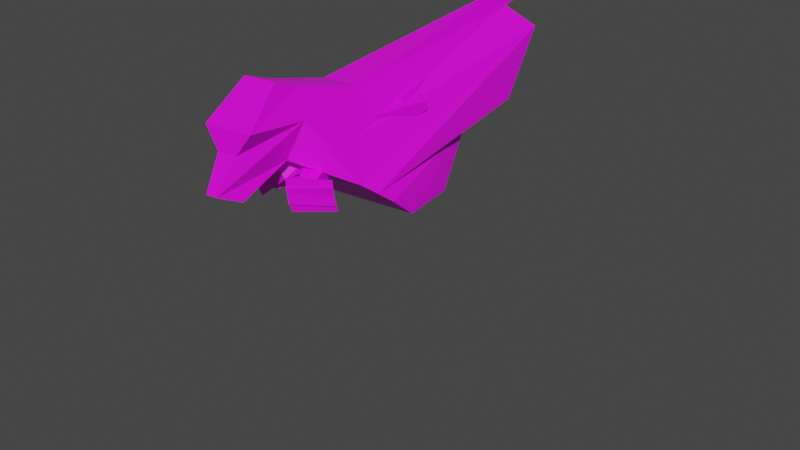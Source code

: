 # Source: dog_scary.blend  (saved by Blender 3.6.11; exported with 4.5.12 LTS)
import bpy
from mathutils import Matrix  # noqa: F401  (used for matrix-valued properties, if any)

bpy.ops.wm.read_factory_settings(use_empty=True)
scene = bpy.context.scene
scene.name = 'Scene'

# ---- collections
col_collection = bpy.data.collections.new('Collection'); scene.collection.children.link(col_collection)

# ---- images (referenced by path relative to the original .blend; pixels are not part of the script)
import os
ASSET_DIR = os.environ.get("B2B_ASSET_DIR", "")  # directory of the original .blend (textures are referenced by path, not embedded)
HERE = os.path.dirname(os.path.abspath(__file__))  # packed textures are extracted next to this script under _unpacked/

def load_image(name, relpath, width, height, colorspace="sRGB"):
    """Load a texture the original file referenced (path relative to the .blend, or extracted next to this script)."""
    p = next((c for c in (os.path.join(HERE, relpath), os.path.join(ASSET_DIR, relpath)) if relpath and os.path.exists(c)), "")
    if p:
        img = bpy.data.images.load(p, check_existing=True)
        img.name = name
    else:  # same state as the original file: an image datablock whose file is absent (Cycles renders it pink)
        img = bpy.data.images.new(name, width, height)
        img.source = "FILE"
        img.filepath = "//" + (relpath or name)
    img.colorspace_settings.name = colorspace
    return img
img_hand1 = load_image('hand1', '', 1024, 1024, 'sRGB')
img_hand2 = load_image('hand2', '', 1024, 1024, 'sRGB')
img_body = load_image('body', 'body.png', 1024, 1024, 'sRGB')
img_leg1 = load_image('leg1', '', 1024, 1024, 'sRGB')
img_leg2 = load_image('leg2', '', 1024, 1024, 'sRGB')

# ---- materials (node trees are filled in below, after node groups)
mat_hand1 = bpy.data.materials.new('hand1')
mat_hand1.use_transparent_shadow = False
mat_hand2 = bpy.data.materials.new('hand2')
mat_hand2.use_transparent_shadow = False
mat_body = bpy.data.materials.new('body')
mat_body.use_transparent_shadow = False
mat_leg1 = bpy.data.materials.new('Leg1')
mat_leg1.use_transparent_shadow = False
mat_leg2 = bpy.data.materials.new('leg2')
mat_leg2.use_transparent_shadow = False

# ---- material node trees
mat_hand1.use_nodes = True; mat_hand1.node_tree.nodes.clear()
_N = mat_hand1.node_tree.nodes; _L = mat_hand1.node_tree.links
n0 = _N.new('ShaderNodeBsdfPrincipled'); n0.name = 'Principled BSDF'; n0.location = (10, 300)
n0.distribution = 'GGX'
n0.subsurface_method = 'RANDOM_WALK_SKIN'
n0.inputs[3].default_value = 1.45
n0.inputs[27].default_value = (0.0, 0.0, 0.0, 1.0)
n0.inputs[28].default_value = 1.0
n1 = _N.new('ShaderNodeOutputMaterial'); n1.name = 'Material Output'; n1.location = (300, 300)
n2 = _N.new('ShaderNodeTexImage'); n2.name = 'Image Texture'; n2.location = (-705, 177)
n2.image = img_hand1
_L.new(n0.outputs[0], n1.inputs[0])
_L.new(n2.outputs[0], n0.inputs[0])
n1.is_active_output = True
mat_hand2.use_nodes = True; mat_hand2.node_tree.nodes.clear()
_N = mat_hand2.node_tree.nodes; _L = mat_hand2.node_tree.links
n0 = _N.new('ShaderNodeBsdfPrincipled'); n0.name = 'Principled BSDF'; n0.location = (10, 300)
n0.distribution = 'GGX'
n0.subsurface_method = 'RANDOM_WALK_SKIN'
n0.inputs[3].default_value = 1.45
n0.inputs[27].default_value = (0.0, 0.0, 0.0, 1.0)
n0.inputs[28].default_value = 1.0
n1 = _N.new('ShaderNodeOutputMaterial'); n1.name = 'Material Output'; n1.location = (300, 300)
n2 = _N.new('ShaderNodeTexImage'); n2.name = 'Image Texture'; n2.location = (-549, 234)
n2.image = img_hand2
_L.new(n0.outputs[0], n1.inputs[0])
_L.new(n2.outputs[0], n0.inputs[0])
n1.is_active_output = True
mat_body.use_nodes = True; mat_body.node_tree.nodes.clear()
_N = mat_body.node_tree.nodes; _L = mat_body.node_tree.links
n0 = _N.new('ShaderNodeBsdfPrincipled'); n0.name = 'Principled BSDF'; n0.location = (10, 300)
n0.distribution = 'GGX'
n0.subsurface_method = 'RANDOM_WALK_SKIN'
n0.inputs[3].default_value = 1.45
n0.inputs[27].default_value = (0.0, 0.0, 0.0, 1.0)
n0.inputs[28].default_value = 1.0
n1 = _N.new('ShaderNodeOutputMaterial'); n1.name = 'Material Output'; n1.location = (300, 300)
n2 = _N.new('ShaderNodeTexImage'); n2.name = 'Image Texture'; n2.location = (-404, 247)
n2.image = img_body
_L.new(n0.outputs[0], n1.inputs[0])
_L.new(n2.outputs[0], n0.inputs[0])
n1.is_active_output = True
mat_leg1.use_nodes = True; mat_leg1.node_tree.nodes.clear()
_N = mat_leg1.node_tree.nodes; _L = mat_leg1.node_tree.links
n0 = _N.new('ShaderNodeBsdfPrincipled'); n0.name = 'Principled BSDF'; n0.location = (10, 300)
n0.distribution = 'GGX'
n0.subsurface_method = 'RANDOM_WALK_SKIN'
n0.inputs[3].default_value = 1.45
n0.inputs[27].default_value = (0.0, 0.0, 0.0, 1.0)
n0.inputs[28].default_value = 1.0
n1 = _N.new('ShaderNodeOutputMaterial'); n1.name = 'Material Output'; n1.location = (300, 300)
n2 = _N.new('ShaderNodeTexImage'); n2.name = 'Image Texture'; n2.location = (-373, 118)
n2.image = img_leg1
_L.new(n0.outputs[0], n1.inputs[0])
_L.new(n2.outputs[0], n0.inputs[0])
n1.is_active_output = True
mat_leg2.use_nodes = True; mat_leg2.node_tree.nodes.clear()
_N = mat_leg2.node_tree.nodes; _L = mat_leg2.node_tree.links
n0 = _N.new('ShaderNodeBsdfPrincipled'); n0.name = 'Principled BSDF'; n0.location = (10, 300)
n0.distribution = 'GGX'
n0.subsurface_method = 'RANDOM_WALK_SKIN'
n0.inputs[3].default_value = 1.45
n0.inputs[27].default_value = (0.0, 0.0, 0.0, 1.0)
n0.inputs[28].default_value = 1.0
n1 = _N.new('ShaderNodeOutputMaterial'); n1.name = 'Material Output'; n1.location = (300, 300)
n2 = _N.new('ShaderNodeTexImage'); n2.name = 'Image Texture'; n2.location = (-577, 185)
n2.image = img_leg2
_L.new(n0.outputs[0], n1.inputs[0])
_L.new(n2.outputs[0], n0.inputs[0])
n1.is_active_output = True

# ---- world
world_world = bpy.data.worlds.new('World'); scene.world = world_world
world_world.use_nodes = True; world_world.node_tree.nodes.clear()
_N = world_world.node_tree.nodes; _L = world_world.node_tree.links
n0 = _N.new('ShaderNodeOutputWorld'); n0.name = 'World Output'; n0.location = (300, 300)
n1 = _N.new('ShaderNodeBackground'); n1.name = 'Background'; n1.location = (10, 300)
n1.inputs[0].default_value = (0.05088, 0.05088, 0.05088, 1.0)
_L.new(n1.outputs[0], n0.inputs[0])
n0.is_active_output = True
world_world.color = (0.05088, 0.05088, 0.05088)
world_world.use_sun_shadow = False
world_world.sun_shadow_jitter_overblur = 0.0

# ---- meshes
me_cube_001 = bpy.data.meshes.new('Cube.001')
me_cube_001.from_pydata([(-1.221, -0.9237, 0.1184), (-0.9376, -0.462, 0.8307), (-1.258, 0.1381, 0.08923), (-1.206, 0.2371, 0.6206), (1.251, -0.7009, -0.386), (1.18, -0.1776, 0.8034), (1.228, 0.2212, -0.4042), (1.022, 0.372, 0.6797), (-1.22, -0.8615, -0.8538), (-1.228, 0.6106, -0.8596), (0.1756, -0.8615, -1.117), (0.1571, 0.7058, -1.132)], [], [(0, 1, 3, 2), (2, 3, 7, 6), (6, 7, 5, 4), (4, 5, 1, 0), (2, 6, 11, 9), (7, 3, 1, 5), (9, 11, 10, 8), (0, 2, 9, 8), (6, 4, 10, 11), (4, 0, 8, 10)])
_uv = me_cube_001.uv_layers.new(name='UVMap')
_uv.uv.foreach_set('vector', [0.375, 0.0, 0.625, 0.0, 0.625, 0.25, 0.375, 0.25, 0.375, 0.25, 0.625, 0.25, 0.625, 0.5, 0.375, 0.5, 0.375, 0.5, 0.625, 0.5, 0.625, 0.75, 0.375, 0.75, 0.375, 0.75, 0.625, 0.75, 0.625, 1.0, 0.375, 1.0, 0.375, 0.25, 0.375, 0.5, 0.375, 0.5, 0.375, 0.25, 0.625, 0.5, 0.875, 0.5, 0.875, 0.75, 0.625, 0.75, 0.125, 0.5, 0.375, 0.5, 0.375, 0.75, 0.125, 0.75, 0.375, 0.0, 0.375, 0.25, 0.375, 0.25, 0.375, 0.0, 0.375, 0.5, 0.375, 0.75, 0.375, 0.75, 0.375, 0.5, 0.375, 0.75, 0.375, 1.0, 0.375, 1.0, 0.375, 0.75])
me_cube_001.materials.append(mat_hand1)
me_cube_001.update()
me_cube_002 = bpy.data.meshes.new('Cube.002')
me_cube_002.from_pydata([(-1.0, -0.3158, -0.9361), (-1.0, -0.7909, 0.8297), (-1.0, 0.5819, -0.929), (-1.0, 0.6579, 0.9219), (1.0, -0.3158, -0.9361), (1.0, -0.7909, 0.8297), (1.0, 0.5819, -0.929), (1.0, 0.6579, 0.9219), (-1.243, -0.2873, -1.439), (-1.243, 0.6104, -1.432), (0.2812, 0.03566, -1.757), (-0.09201, 0.6764, -1.733), (-2.337, -0.3876, -1.512), (-2.337, 0.631, -1.505), (-2.933, -0.8276, -1.765), (-2.933, 0.697, -1.742)], [], [(0, 1, 3, 2), (2, 3, 7, 6), (6, 7, 5, 4), (4, 5, 1, 0), (0, 2, 9, 8), (7, 3, 1, 5), (9, 11, 15, 13), (6, 4, 10, 11), (4, 0, 8, 10), (2, 6, 11, 9), (13, 15, 14, 12), (11, 10, 14, 15), (8, 9, 13, 12), (10, 8, 12, 14)])
_uv = me_cube_002.uv_layers.new(name='UVMap')
_uv.uv.foreach_set('vector', [0.375, 0.0, 0.625, 0.0, 0.625, 0.25, 0.375, 0.25, 0.375, 0.25, 0.625, 0.25, 0.625, 0.5, 0.375, 0.5, 0.375, 0.5, 0.625, 0.5, 0.625, 0.75, 0.375, 0.75, 0.375, 0.75, 0.625, 0.75, 0.625, 1.0, 0.375, 1.0, 0.375, 0.0, 0.375, 0.25, 0.375, 0.25, 0.375, 0.0, 0.625, 0.5, 0.875, 0.5, 0.875, 0.75, 0.625, 0.75, 0.375, 0.25, 0.375, 0.5, 0.375, 0.5, 0.375, 0.25, 0.375, 0.5, 0.375, 0.75, 0.375, 0.75, 0.375, 0.5, 0.375, 0.75, 0.375, 1.0, 0.375, 1.0, 0.375, 0.75, 0.375, 0.25, 0.375, 0.5, 0.375, 0.5, 0.375, 0.25, 0.125, 0.5, 0.375, 0.5, 0.375, 0.75, 0.125, 0.75, 0.375, 0.5, 0.375, 0.75, 0.375, 0.75, 0.375, 0.5, 0.375, 0.0, 0.375, 0.25, 0.375, 0.25, 0.375, 0.0, 0.375, 0.75, 0.375, 1.0, 0.375, 1.0, 0.375, 0.75])
me_cube_002.materials.append(mat_hand2)
me_cube_002.update()
me_cube_003 = bpy.data.meshes.new('Cube.003')
me_cube_003.from_pydata([(-1.252, -1.396, -0.4081), (-0.8631, -0.5491, 1.351), (1.115, -0.7854, 0.03424), (0.8538, -0.1035, 1.144), (-0.8927, -1.619, -1.822), (-0.3896, -1.202, -2.234), (-1.072, -1.703, -1.115), (0.06602, -0.8309, -1.243), (0.579, -1.0, -1.261), (-1.162, -1.582, -0.7616), (-1.057, -1.0, 0.4717), (1.01, -0.1434, 0.708), (1.532, -0.1484, 0.7334), (1.514, -0.1484, 0.6753), (-1.571, -0.3507, 0.5804), (-1.338, -0.493, 2.091), (-1.441, -0.7354, 1.438), (-1.984, -0.2859, 0.258), (-2.147, -0.1709, 0.6546), (-1.888, -0.7204, 1.839), (-1.943, -0.2865, 1.331), (-1.543, -0.4795, 2.487), (-1.252, -1.192e-07, -0.4081), (-0.8631, 0.0, 1.351), (1.115, -1.192e-07, 0.03424), (0.8538, 0.0, 1.144), (-0.8927, 0.0, -1.822), (-0.3896, 0.0, -2.234), (0.06602, -1.192e-07, -1.243), (-1.072, 0.0, -1.115), (-1.162, 0.0, -0.7616), (0.579, -1.192e-07, -1.261), (1.01, -1.788e-07, 0.708), (1.532, 2.086e-07, 0.7334), (1.514, 2.086e-07, 0.6753), (-1.571, -1.192e-07, 0.5804), (-1.984, 5.96e-08, 0.258), (-2.147, 1.788e-07, 0.6546), (-1.888, 5.96e-08, 1.839), (-1.943, 2.384e-07, 1.331), (-1.543, 0.0, 2.487), (-1.338, 0.0005865, 2.091)], [], [(1, 23, 41, 15), (25, 3, 12, 33), (11, 3, 1, 10), (7, 6, 4, 5), (25, 23, 1, 3), (26, 27, 5, 4), (28, 7, 5, 27), (31, 8, 7, 28), (8, 9, 6, 7), (2, 0, 9, 8), (24, 2, 8, 31), (2, 11, 10, 0), (24, 32, 11, 2), (34, 33, 12, 13), (3, 11, 13, 12), (35, 14, 17, 36), (22, 0, 14, 35), (0, 10, 16, 14), (10, 1, 15, 16), (14, 16, 18, 17), (18, 16, 19, 20), (38, 19, 21, 40), (37, 18, 20, 39), (15, 41, 40, 21), (19, 16, 15, 21), (19, 38, 39, 20), (17, 18, 37, 36), (11, 32, 34, 13), (0, 22, 30, 9), (9, 30, 29, 6), (6, 29, 26, 4)])
_uv = me_cube_003.uv_layers.new(name='UVMap')
_uv.uv.foreach_set('vector', [0.3783, 0.7943, 0.4003, 0.928, 0.209, 0.9737, 0.2026, 0.8743, 0.8003, 0.9371, 0.8026, 0.9128, 0.9569, 0.9332, 0.9849, 0.9669, 0.9134, 0.8328, 0.8026, 0.9128, 0.3783, 0.7943, 0.4042, 0.552, 0.786, 0.3318, 0.5952, 0.2853, 0.6287, 0.239, 0.6709, 0.2063, 0.8003, 0.9371, 0.4003, 0.928, 0.3783, 0.7943, 0.8026, 0.9128, 0.5544, 9.856e-05, 0.7356, 0.01373, 0.6709, 0.2063, 0.6287, 0.239, 0.9334, 0.2226, 0.786, 0.3318, 0.6709, 0.2063, 0.7356, 0.01373, 0.9999, 0.3221, 0.8176, 0.3996, 0.786, 0.3318, 0.9334, 0.2226, 0.8176, 0.3996, 0.5629, 0.3229, 0.5952, 0.2853, 0.786, 0.3318, 0.8478, 0.605, 0.5094, 0.3734, 0.5629, 0.3229, 0.8176, 0.3996, 0.9944, 0.6402, 0.8478, 0.605, 0.8176, 0.3996, 0.9999, 0.3221, 0.8478, 0.605, 0.9134, 0.8328, 0.4042, 0.552, 0.5094, 0.3734, 0.9944, 0.6402, 0.9567, 0.8295, 0.9134, 0.8328, 0.8478, 0.605, 0.9999, 0.9462, 0.9849, 0.9669, 0.9569, 0.9332, 0.9638, 0.9272, 0.8026, 0.9128, 0.9134, 0.8328, 0.9638, 0.9272, 0.9569, 0.9332, 0.1132, 0.4071, 0.171, 0.4989, 0.05503, 0.4969, 0.0107, 0.4693, 0.2926, 0.2053, 0.5094, 0.3734, 0.171, 0.4989, 0.1132, 0.4071, 0.5094, 0.3734, 0.4042, 0.552, 0.2376, 0.7412, 0.171, 0.4989, 0.4042, 0.552, 0.3783, 0.7943, 0.2026, 0.8743, 0.2376, 0.7412, 0.171, 0.4989, 0.2376, 0.7412, 0.03499, 0.5573, 0.05503, 0.4969, 0.03499, 0.5573, 0.2376, 0.7412, 0.1473, 0.8064, 0.07768, 0.7061, 0.01956, 0.8328, 0.1473, 0.8064, 0.1452, 0.8894, 0.1096, 0.9553, 9.869e-05, 0.5566, 0.03499, 0.5573, 0.07768, 0.7061, 0.01083, 0.7119, 0.2026, 0.8743, 0.209, 0.9737, 0.1096, 0.9553, 0.1452, 0.8894, 0.1473, 0.8064, 0.2376, 0.7412, 0.2026, 0.8743, 0.1452, 0.8894, 0.1473, 0.8064, 0.01956, 0.8328, 0.01083, 0.7119, 0.07768, 0.7061, 0.05503, 0.4969, 0.03499, 0.5573, 9.869e-05, 0.5566, 0.0107, 0.4693, 0.9134, 0.8328, 0.9567, 0.8295, 0.9999, 0.9462, 0.9638, 0.9272, 0.5094, 0.3734, 0.2926, 0.2053, 0.3409, 0.1429, 0.5629, 0.3229, 0.5629, 0.3229, 0.3409, 0.1429, 0.391, 0.08611, 0.5952, 0.2853, 0.5952, 0.2853, 0.391, 0.08611, 0.5544, 9.856e-05, 0.6287, 0.239])
me_cube_003.materials.append(mat_body)
me_cube_003.use_paint_bone_selection = False
me_cube_003.use_paint_mask = True
me_cube_003.update()
me_cube_004 = bpy.data.meshes.new('Cube.004')
me_cube_004.from_pydata([(-0.8626, -0.8356, -1.194), (-1.113, 0.4313, 0.3777), (-0.8626, 1.089, -1.194), (-1.113, 1.0, 0.3777), (1.178, -0.487, 0.9314), (0.7576, 0.6239, 1.663), (1.178, 2.466, 0.9314), (0.7576, 2.518, 1.663), (-0.5521, 0.08312, -1.638), (-0.5521, 0.9468, -1.638), (0.8325, 0.1364, -1.011), (0.8325, 1.55, -1.011)], [], [(0, 1, 3, 2), (2, 3, 7, 6), (6, 7, 5, 4), (4, 5, 1, 0), (2, 6, 11, 9), (7, 3, 1, 5), (9, 11, 10, 8), (0, 2, 9, 8), (6, 4, 10, 11), (4, 0, 8, 10)])
_uv = me_cube_004.uv_layers.new(name='UVMap')
_uv.uv.foreach_set('vector', [0.375, 0.0, 0.625, 0.0, 0.625, 0.25, 0.375, 0.25, 0.375, 0.25, 0.625, 0.25, 0.625, 0.5, 0.375, 0.5, 0.375, 0.5, 0.625, 0.5, 0.625, 0.75, 0.375, 0.75, 0.375, 0.75, 0.625, 0.75, 0.625, 1.0, 0.375, 1.0, 0.375, 0.25, 0.375, 0.5, 0.375, 0.5, 0.375, 0.25, 0.625, 0.5, 0.875, 0.5, 0.875, 0.75, 0.625, 0.75, 0.125, 0.5, 0.375, 0.5, 0.375, 0.75, 0.125, 0.75, 0.375, 0.0, 0.375, 0.25, 0.375, 0.25, 0.375, 0.0, 0.375, 0.5, 0.375, 0.75, 0.375, 0.75, 0.375, 0.5, 0.375, 0.75, 0.375, 1.0, 0.375, 1.0, 0.375, 0.75])
me_cube_004.materials.append(mat_leg1)
me_cube_004.update()
me_cube_005 = bpy.data.meshes.new('Cube.005')
me_cube_005.from_pydata([(0.423, -0.6875, -1.141), (-1.322, 0.02207, 1.395), (0.423, 0.5487, -1.141), (-1.322, 0.936, 1.395), (1.597, -1.0, -0.9122), (0.04842, 0.1162, 2.2), (1.597, 1.0, -0.9122), (0.04842, 1.531, 2.2), (0.778, -0.1954, -3.563), (0.778, 0.2842, -3.563), (1.337, -0.3332, -3.458), (1.337, 0.411, -3.458), (0.1101, -1.0, -4.086), (0.1101, 1.0, -4.086), (1.583, -1.0, -4.086), (1.583, 1.0, -4.086)], [], [(0, 1, 3, 2), (2, 3, 7, 6), (6, 7, 5, 4), (4, 5, 1, 0), (6, 4, 10, 11), (7, 3, 1, 5), (11, 10, 14, 15), (4, 0, 8, 10), (2, 6, 11, 9), (0, 2, 9, 8), (13, 15, 14, 12), (8, 9, 13, 12), (10, 8, 12, 14), (9, 11, 15, 13)])
_uv = me_cube_005.uv_layers.new(name='UVMap')
_uv.uv.foreach_set('vector', [0.375, 0.0, 0.625, 0.0, 0.625, 0.25, 0.375, 0.25, 0.375, 0.25, 0.625, 0.25, 0.625, 0.5, 0.375, 0.5, 0.375, 0.5, 0.625, 0.5, 0.625, 0.75, 0.375, 0.75, 0.375, 0.75, 0.625, 0.75, 0.625, 1.0, 0.375, 1.0, 0.375, 0.5, 0.375, 0.75, 0.375, 0.75, 0.375, 0.5, 0.625, 0.5, 0.875, 0.5, 0.875, 0.75, 0.625, 0.75, 0.375, 0.5, 0.375, 0.75, 0.375, 0.75, 0.375, 0.5, 0.375, 0.75, 0.375, 1.0, 0.375, 1.0, 0.375, 0.75, 0.375, 0.25, 0.375, 0.5, 0.375, 0.5, 0.375, 0.25, 0.375, 0.0, 0.375, 0.25, 0.375, 0.25, 0.375, 0.0, 0.125, 0.5, 0.375, 0.5, 0.375, 0.75, 0.125, 0.75, 0.375, 0.0, 0.375, 0.25, 0.375, 0.25, 0.375, 0.0, 0.375, 0.75, 0.375, 1.0, 0.375, 1.0, 0.375, 0.75, 0.375, 0.25, 0.375, 0.5, 0.375, 0.5, 0.375, 0.25])
me_cube_005.materials.append(mat_leg2)
me_cube_005.update()
me_cube_006 = bpy.data.meshes.new('Cube.006')
me_cube_006.from_pydata([(-1.221, -0.9237, 0.1184), (-0.9376, -0.462, 0.8307), (-1.258, 0.1381, 0.08923), (-1.206, 0.2371, 0.6206), (1.251, -0.7009, -0.386), (1.18, -0.1776, 0.8034), (1.228, 0.2212, -0.4042), (1.022, 0.372, 0.6797), (-1.22, -0.8615, -0.8538), (-1.228, 0.6106, -0.8596), (0.1756, -0.8615, -1.117), (0.1571, 0.7058, -1.132)], [], [(0, 1, 3, 2), (2, 3, 7, 6), (6, 7, 5, 4), (4, 5, 1, 0), (2, 6, 11, 9), (7, 3, 1, 5), (9, 11, 10, 8), (0, 2, 9, 8), (6, 4, 10, 11), (4, 0, 8, 10)])
_uv = me_cube_006.uv_layers.new(name='UVMap')
_uv.uv.foreach_set('vector', [0.375, 0.0, 0.625, 0.0, 0.625, 0.25, 0.375, 0.25, 0.375, 0.25, 0.625, 0.25, 0.625, 0.5, 0.375, 0.5, 0.375, 0.5, 0.625, 0.5, 0.625, 0.75, 0.375, 0.75, 0.375, 0.75, 0.625, 0.75, 0.625, 1.0, 0.375, 1.0, 0.375, 0.25, 0.375, 0.5, 0.375, 0.5, 0.375, 0.25, 0.625, 0.5, 0.875, 0.5, 0.875, 0.75, 0.625, 0.75, 0.125, 0.5, 0.375, 0.5, 0.375, 0.75, 0.125, 0.75, 0.375, 0.0, 0.375, 0.25, 0.375, 0.25, 0.375, 0.0, 0.375, 0.5, 0.375, 0.75, 0.375, 0.75, 0.375, 0.5, 0.375, 0.75, 0.375, 1.0, 0.375, 1.0, 0.375, 0.75])
me_cube_006.materials.append(mat_hand1)
me_cube_006.update()
me_cube_007 = bpy.data.meshes.new('Cube.007')
me_cube_007.from_pydata([(-1.0, -0.3158, -0.9361), (-1.0, -0.7909, 0.8297), (-1.0, 0.5819, -0.929), (-1.0, 0.6579, 0.9219), (1.0, -0.3158, -0.9361), (1.0, -0.7909, 0.8297), (1.0, 0.5819, -0.929), (1.0, 0.6579, 0.9219), (-1.243, -0.2873, -1.439), (-1.243, 0.6104, -1.432), (0.2812, 0.03566, -1.757), (-0.09201, 0.6764, -1.733), (-2.337, -0.3876, -1.512), (-2.337, 0.631, -1.505), (-2.933, -0.8276, -1.765), (-2.933, 0.697, -1.742)], [], [(0, 1, 3, 2), (2, 3, 7, 6), (6, 7, 5, 4), (4, 5, 1, 0), (0, 2, 9, 8), (7, 3, 1, 5), (9, 11, 15, 13), (6, 4, 10, 11), (4, 0, 8, 10), (2, 6, 11, 9), (13, 15, 14, 12), (11, 10, 14, 15), (8, 9, 13, 12), (10, 8, 12, 14)])
_uv = me_cube_007.uv_layers.new(name='UVMap')
_uv.uv.foreach_set('vector', [0.375, 0.0, 0.625, 0.0, 0.625, 0.25, 0.375, 0.25, 0.375, 0.25, 0.625, 0.25, 0.625, 0.5, 0.375, 0.5, 0.375, 0.5, 0.625, 0.5, 0.625, 0.75, 0.375, 0.75, 0.375, 0.75, 0.625, 0.75, 0.625, 1.0, 0.375, 1.0, 0.375, 0.0, 0.375, 0.25, 0.375, 0.25, 0.375, 0.0, 0.625, 0.5, 0.875, 0.5, 0.875, 0.75, 0.625, 0.75, 0.375, 0.25, 0.375, 0.5, 0.375, 0.5, 0.375, 0.25, 0.375, 0.5, 0.375, 0.75, 0.375, 0.75, 0.375, 0.5, 0.375, 0.75, 0.375, 1.0, 0.375, 1.0, 0.375, 0.75, 0.375, 0.25, 0.375, 0.5, 0.375, 0.5, 0.375, 0.25, 0.125, 0.5, 0.375, 0.5, 0.375, 0.75, 0.125, 0.75, 0.375, 0.5, 0.375, 0.75, 0.375, 0.75, 0.375, 0.5, 0.375, 0.0, 0.375, 0.25, 0.375, 0.25, 0.375, 0.0, 0.375, 0.75, 0.375, 1.0, 0.375, 1.0, 0.375, 0.75])
me_cube_007.materials.append(mat_hand2)
me_cube_007.update()
me_cube_008 = bpy.data.meshes.new('Cube.008')
me_cube_008.from_pydata([(-0.8626, -0.8356, -1.194), (-1.113, 0.4313, 0.3777), (-0.8626, 1.089, -1.194), (-1.113, 1.0, 0.3777), (1.178, -0.487, 0.9314), (0.7576, 0.6239, 1.663), (1.178, 2.466, 0.9314), (0.7576, 2.518, 1.663), (-0.5521, 0.08312, -1.638), (-0.5521, 0.9468, -1.638), (0.8325, 0.1364, -1.011), (0.8325, 1.55, -1.011)], [], [(0, 1, 3, 2), (2, 3, 7, 6), (6, 7, 5, 4), (4, 5, 1, 0), (2, 6, 11, 9), (7, 3, 1, 5), (9, 11, 10, 8), (0, 2, 9, 8), (6, 4, 10, 11), (4, 0, 8, 10)])
_uv = me_cube_008.uv_layers.new(name='UVMap')
_uv.uv.foreach_set('vector', [0.375, 0.0, 0.625, 0.0, 0.625, 0.25, 0.375, 0.25, 0.375, 0.25, 0.625, 0.25, 0.625, 0.5, 0.375, 0.5, 0.375, 0.5, 0.625, 0.5, 0.625, 0.75, 0.375, 0.75, 0.375, 0.75, 0.625, 0.75, 0.625, 1.0, 0.375, 1.0, 0.375, 0.25, 0.375, 0.5, 0.375, 0.5, 0.375, 0.25, 0.625, 0.5, 0.875, 0.5, 0.875, 0.75, 0.625, 0.75, 0.125, 0.5, 0.375, 0.5, 0.375, 0.75, 0.125, 0.75, 0.375, 0.0, 0.375, 0.25, 0.375, 0.25, 0.375, 0.0, 0.375, 0.5, 0.375, 0.75, 0.375, 0.75, 0.375, 0.5, 0.375, 0.75, 0.375, 1.0, 0.375, 1.0, 0.375, 0.75])
me_cube_008.materials.append(mat_leg1)
me_cube_008.update()
me_cube_009 = bpy.data.meshes.new('Cube.009')
me_cube_009.from_pydata([(0.423, -0.6875, -1.141), (-1.322, 0.02207, 1.395), (0.423, 0.5487, -1.141), (-1.322, 0.936, 1.395), (1.597, -1.0, -0.9122), (0.04842, 0.1162, 2.2), (1.597, 1.0, -0.9122), (0.04842, 1.531, 2.2), (0.778, -0.1954, -3.563), (0.778, 0.2842, -3.563), (1.337, -0.3332, -3.458), (1.337, 0.411, -3.458), (0.1101, -1.0, -4.086), (0.1101, 1.0, -4.086), (1.583, -1.0, -4.086), (1.583, 1.0, -4.086)], [], [(0, 1, 3, 2), (2, 3, 7, 6), (6, 7, 5, 4), (4, 5, 1, 0), (6, 4, 10, 11), (7, 3, 1, 5), (11, 10, 14, 15), (4, 0, 8, 10), (2, 6, 11, 9), (0, 2, 9, 8), (13, 15, 14, 12), (8, 9, 13, 12), (10, 8, 12, 14), (9, 11, 15, 13)])
_uv = me_cube_009.uv_layers.new(name='UVMap')
_uv.uv.foreach_set('vector', [0.375, 0.0, 0.625, 0.0, 0.625, 0.25, 0.375, 0.25, 0.375, 0.25, 0.625, 0.25, 0.625, 0.5, 0.375, 0.5, 0.375, 0.5, 0.625, 0.5, 0.625, 0.75, 0.375, 0.75, 0.375, 0.75, 0.625, 0.75, 0.625, 1.0, 0.375, 1.0, 0.375, 0.5, 0.375, 0.75, 0.375, 0.75, 0.375, 0.5, 0.625, 0.5, 0.875, 0.5, 0.875, 0.75, 0.625, 0.75, 0.375, 0.5, 0.375, 0.75, 0.375, 0.75, 0.375, 0.5, 0.375, 0.75, 0.375, 1.0, 0.375, 1.0, 0.375, 0.75, 0.375, 0.25, 0.375, 0.5, 0.375, 0.5, 0.375, 0.25, 0.375, 0.0, 0.375, 0.25, 0.375, 0.25, 0.375, 0.0, 0.125, 0.5, 0.375, 0.5, 0.375, 0.75, 0.125, 0.75, 0.375, 0.0, 0.375, 0.25, 0.375, 0.25, 0.375, 0.0, 0.375, 0.75, 0.375, 1.0, 0.375, 1.0, 0.375, 0.75, 0.375, 0.25, 0.375, 0.5, 0.375, 0.5, 0.375, 0.25])
me_cube_009.materials.append(mat_leg2)
me_cube_009.update()
arm_armature_002 = bpy.data.armatures.new('Armature.002')  # bones are not reproduced

# ---- objects
ob_cube = bpy.data.objects.new('Cube', me_cube_001)
ob_cube_001 = bpy.data.objects.new('Cube.001', me_cube_002)
ob_cube_002 = bpy.data.objects.new('Cube.002', me_cube_003)
ob_cube_003 = bpy.data.objects.new('Cube.003', me_cube_004)
ob_cube_004 = bpy.data.objects.new('Cube.004', me_cube_005)
ob_cube_005 = bpy.data.objects.new('Cube.005', me_cube_006)
ob_cube_006 = bpy.data.objects.new('Cube.006', me_cube_007)
ob_cube_007 = bpy.data.objects.new('Cube.007', me_cube_008)
ob_cube_008 = bpy.data.objects.new('Cube.008', me_cube_009)
ob_armature_002 = bpy.data.objects.new('Armature.002', arm_armature_002)

# ---- transforms, parenting, visibility, modifiers, constraints
ob_cube.parent = ob_armature_002
ob_cube.matrix_parent_inverse = Matrix(((-2.071, 0.1669, -0.7469, -0.03415), (0.7101, -0.3844, -2.055, -0.358), (0.2854, 2.168, -0.3069, 0.5519), (0.0, -0.0, 0.0, 1.0)))
ob_cube.location = (-0.06077, -0.2268, 0.1063)
ob_cube.rotation_euler = (1.87e-08, -0.4995, -7.331e-08)
ob_cube.scale = (0.1373, 0.1225, 0.3214)
ob_cube_001.parent = ob_armature_002
ob_cube_001.matrix_parent_inverse = Matrix(((-2.185, 0.2005, -0.2444, 0.03662), (0.2543, 0.1009, -2.191, -0.9688), (0.1877, 2.196, 0.123, 0.6125), (0.0, -0.0, -0.0, 1.0)))
ob_cube_001.location = (0.03038, -0.2321, -0.452)
ob_cube_001.scale = (0.07548, 0.1156, 0.3097)
ob_cube_002.parent = ob_armature_002
ob_cube_002.matrix_parent_inverse = Matrix(((-0.002521, 2.135, -0.562, 0.212), (-2.208, -0.009133, -0.0248, -0.1156), (0.0263, -0.562, -2.135, 0.7892), (-0.0, -0.0, 0.0, 1.0)))
ob_cube_002.location = (0.4786, 0.0, 0.3494)
ob_cube_002.scale = (0.6938, 0.2053, 0.2053)
_m = ob_cube_002.modifiers.new('Mirror', 'MIRROR')
_m.use_axis = (False, True, False)
ob_cube_003.parent = ob_armature_002
ob_cube_003.matrix_parent_inverse = Matrix(((2.093, -0.7011, 0.04606, -2.374), (-0.06951, -0.3507, -2.179, -0.1282), (-0.6991, -2.064, 0.3545, 0.4451), (0.0, 0.0, 0.0, 1.0)))
ob_cube_003.location = (1.067, -0.2321, 0.1215)
ob_cube_003.scale = (0.1889, 0.0861, 0.1889)
ob_cube_004.parent = ob_armature_002
ob_cube_004.matrix_parent_inverse = Matrix(((1.824, -0.7079, 1.024, -2.018), (1.026, -0.1721, -1.947, -1.972), (-0.7041, -2.084, -0.1869, 0.4108), (-0.0, 0.0, 0.0, 1.0)))
ob_cube_004.location = (1.18, -0.2184, -0.3692)
ob_cube_004.scale = (0.1501, 0.06905, 0.1501)
ob_cube_005.parent = ob_armature_002
ob_cube_005.matrix_parent_inverse = Matrix(((-2.09, 0.1306, -0.698, -0.1065), (0.7101, 0.3844, -2.055, -0.35), (-2.606e-07, 2.17, 0.406, -0.4968), (0.0, -0.0, 0.0, 1.0)))
ob_cube_005.location = (-0.06077, 0.2268, 0.1063)
ob_cube_005.rotation_euler = (-1.87e-08, -0.4995, 7.331e-08)
ob_cube_005.scale = (0.1373, -0.1225, 0.3214)
ob_cube_006.parent = ob_armature_002
ob_cube_006.matrix_parent_inverse = Matrix(((-2.205, 0.08587, -0.06113, -0.01727), (0.05781, -0.08536, -2.205, -0.945), (0.08814, 2.204, -0.08302, -0.5653), (0.0, -0.0, 0.0, 1.0)))
ob_cube_006.location = (0.03038, 0.2321, -0.452)
ob_cube_006.scale = (0.07548, -0.1156, 0.3097)
ob_cube_007.parent = ob_armature_002
ob_cube_007.matrix_parent_inverse = Matrix(((2.086, -0.7011, -0.1794, -2.145), (-0.06951, 0.3507, -2.179, -0.1328), (-0.7203, -2.064, -0.3092, 1.12), (-0.0, 0.0, 0.0, 1.0)))
ob_cube_007.location = (1.067, 0.2342, 0.1215)
ob_cube_007.scale = (0.1889, -0.0861, 0.1889)
ob_cube_008.parent = ob_armature_002
ob_cube_008.matrix_parent_inverse = Matrix(((1.875, -0.7079, 0.9257, -1.841), (1.026, 0.1721, -1.947, -1.974), (-0.5522, -2.084, -0.4752, 0.9304), (-0.0, 0.0, 0.0, 1.0)))
ob_cube_008.location = (1.18, 0.2205, -0.3692)
ob_cube_008.scale = (0.1501, -0.06905, 0.1501)
ob_armature_002.location = (-0.1403, 0.1728, 0.3002)
ob_armature_002.rotation_euler = (-0.1951, -3.463, -0.06238)
ob_armature_002.scale = (0.453, -0.453, 0.453)

# ---- collection membership
col_collection.objects.link(ob_cube)
col_collection.objects.link(ob_cube_001)
col_collection.objects.link(ob_cube_002)
col_collection.objects.link(ob_cube_003)
col_collection.objects.link(ob_cube_004)
col_collection.objects.link(ob_cube_005)
col_collection.objects.link(ob_cube_006)
col_collection.objects.link(ob_cube_007)
col_collection.objects.link(ob_cube_008)
col_collection.objects.link(ob_armature_002)

# ---- scene / render settings (as saved in the file)
scene.frame_start = 1; scene.frame_end = 250; scene.frame_set(1)
scene.render.engine = 'BLENDER_EEVEE_NEXT'
scene.cycles.sampling_pattern = 'TABULATED_SOBOL'
scene.view_settings.view_transform = 'Filmic'
bpy.context.view_layer.update()

# ---- added for rendering (the .blend has no active camera and no usable light): camera, sun
cam_auto = bpy.data.cameras.new('AutoCamera')
cam_auto.lens = 50.0
cam_auto.sensor_width = 36.0
cam_auto.clip_end = 1000.0
ob_auto_camera = bpy.data.objects.new('AutoCamera', cam_auto)
scene.collection.objects.link(ob_auto_camera)
ob_auto_camera.location = (3.29335, -3.63349, 2.35626)
ob_auto_camera.rotation_euler = (1.09748, -7.21219e-08, 0.694738)
scene.camera = ob_auto_camera
light_auto_sun = bpy.data.lights.new('AutoSun', 'SUN')
light_auto_sun.energy = 3.0
light_auto_sun.angle = 0.0523599
ob_auto_sun = bpy.data.objects.new('AutoSun', light_auto_sun)
scene.collection.objects.link(ob_auto_sun)
ob_auto_sun.rotation_euler = (0.872665, 0.174533, 0.523599)
bpy.context.view_layer.update()
